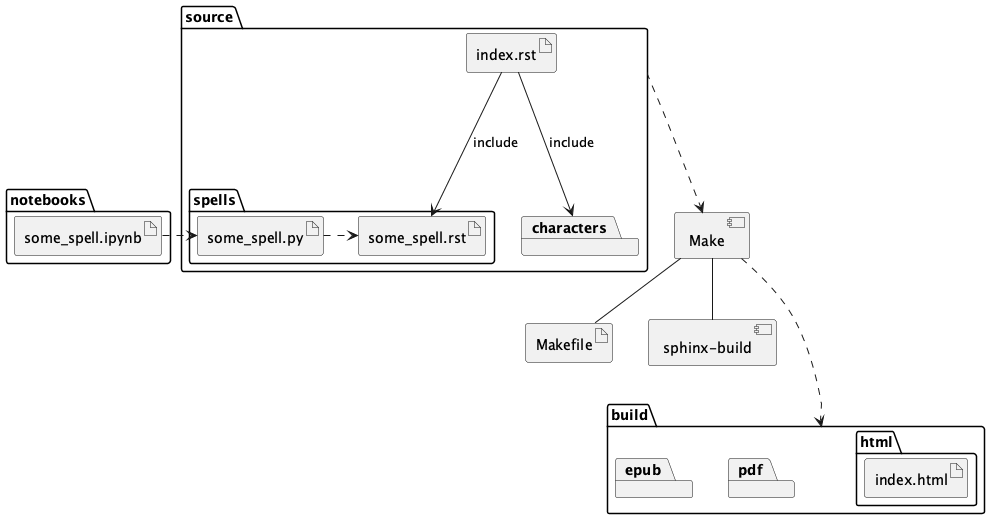

The diagram above was rendered by PlantUML. Its source (embedded in the PNG):
@startuml

    package notebooks {
        artifact some_spell.ipynb
    }

    package source {

        package spells {
            artifact some_spell.py
            artifact some_spell.rst
        }

        package characters

        artifact "index.rst" as index

        index --> some_spell.rst : "include"

        index --> characters : "include"
    }

    some_spell.ipynb .> some_spell.py
    some_spell.py .> some_spell.rst

    package build {
        package html {
            artifact "index.html"
        }
        package pdf
        package epub
    }

    artifact "Makefile"
    [Make] -- Makefile
    [Make] -- [sphinx-build]

    source ...> [Make]
    [Make] ...> build

@enduml